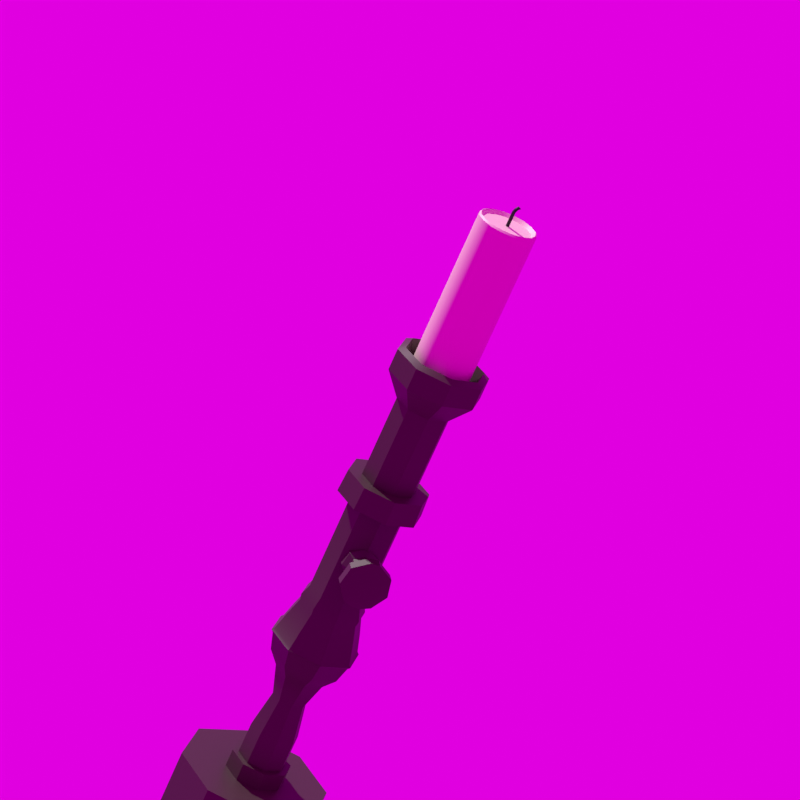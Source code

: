 # Source: Candle.blend  (saved by Blender 3.5.0; exported with 4.5.12 LTS)
import bpy
from mathutils import Matrix  # noqa: F401  (used for matrix-valued properties, if any)

bpy.ops.wm.read_factory_settings(use_empty=True)
scene = bpy.context.scene
scene.name = 'Scene'

# ---- collections
col_detail0 = bpy.data.collections.new('detail0'); scene.collection.children.link(col_detail0)

# ---- images (referenced by path relative to the original .blend; pixels are not part of the script)
import os
ASSET_DIR = os.environ.get("B2B_ASSET_DIR", "")  # directory of the original .blend (textures are referenced by path, not embedded)
HERE = os.path.dirname(os.path.abspath(__file__))  # packed textures are extracted next to this script under _unpacked/

def load_image(name, relpath, width, height, colorspace="sRGB"):
    """Load a texture the original file referenced (path relative to the .blend, or extracted next to this script)."""
    p = next((c for c in (os.path.join(HERE, relpath), os.path.join(ASSET_DIR, relpath)) if relpath and os.path.exists(c)), "")
    if p:
        img = bpy.data.images.load(p, check_existing=True)
        img.name = name
    else:  # same state as the original file: an image datablock whose file is absent (Cycles renders it pink)
        img = bpy.data.images.new(name, width, height)
        img.source = "FILE"
        img.filepath = "//" + (relpath or name)
    img.colorspace_settings.name = colorspace
    return img
img_lilienstein_4k_exr = load_image('Lilienstein_4k.exr', 'Lilienstein_4k.exr', 1024, 1024, 'Linear Rec.709')

# ---- materials (node trees are filled in below, after node groups)
mat_candle_holder = bpy.data.materials.new('candle holder')
mat_candle_holder.diffuse_color = (0.05764, 0.03401, 0.03144, 1.0)
mat_candle = bpy.data.materials.new('candle')
mat_candle.diffuse_color = (0.8007, 0.7187, 0.573, 1.0)
mat_black = bpy.data.materials.new('black')
mat_black.diffuse_color = (0.0, 0.0, 0.0, 1.0)

# ---- material node trees
mat_candle_holder.use_nodes = True; mat_candle_holder.node_tree.nodes.clear()
_N = mat_candle_holder.node_tree.nodes; _L = mat_candle_holder.node_tree.links
n0 = _N.new('ShaderNodeBsdfPrincipled'); n0.name = 'Principled BSDF'; n0.location = (10, 300)
n0.distribution = 'GGX'
n0.subsurface_method = 'RANDOM_WALK_SKIN'
n0.inputs[0].default_value = (0.05764, 0.03401, 0.03144, 1.0)
n0.inputs[3].default_value = 1.45
n0.inputs[27].default_value = (0.0, 0.0, 0.0, 1.0)
n0.inputs[28].default_value = 1.0
n1 = _N.new('ShaderNodeOutputMaterial'); n1.name = 'Material Output'; n1.location = (300, 300)
_L.new(n0.outputs[0], n1.inputs[0])
n1.is_active_output = True
mat_candle.use_nodes = True; mat_candle.node_tree.nodes.clear()
_N = mat_candle.node_tree.nodes; _L = mat_candle.node_tree.links
n0 = _N.new('ShaderNodeBsdfPrincipled'); n0.name = 'Principled BSDF'; n0.location = (10, 300)
n0.distribution = 'GGX'
n0.subsurface_method = 'RANDOM_WALK_SKIN'
n0.inputs[0].default_value = (0.8007, 0.7187, 0.573, 1.0)
n0.inputs[3].default_value = 1.45
n0.inputs[27].default_value = (0.0, 0.0, 0.0, 1.0)
n0.inputs[28].default_value = 1.0
n1 = _N.new('ShaderNodeOutputMaterial'); n1.name = 'Material Output'; n1.location = (300, 300)
_L.new(n0.outputs[0], n1.inputs[0])
n1.is_active_output = True
mat_black.use_nodes = True; mat_black.node_tree.nodes.clear()
_N = mat_black.node_tree.nodes; _L = mat_black.node_tree.links
n0 = _N.new('ShaderNodeBsdfPrincipled'); n0.name = 'Principled BSDF'; n0.location = (10, 300)
n0.distribution = 'GGX'
n0.subsurface_method = 'RANDOM_WALK_SKIN'
n0.inputs[0].default_value = (0.0, 0.0, 0.0, 1.0)
n0.inputs[3].default_value = 1.45
n0.inputs[27].default_value = (0.0, 0.0, 0.0, 1.0)
n0.inputs[28].default_value = 1.0
n1 = _N.new('ShaderNodeOutputMaterial'); n1.name = 'Material Output'; n1.location = (300, 300)
_L.new(n0.outputs[0], n1.inputs[0])
n1.is_active_output = True

# ---- world
world_world = bpy.data.worlds.new('World'); scene.world = world_world
world_world.use_nodes = True; world_world.node_tree.nodes.clear()
_N = world_world.node_tree.nodes; _L = world_world.node_tree.links
n0 = _N.new('ShaderNodeOutputWorld'); n0.name = 'World Output'; n0.location = (300, 300)
n1 = _N.new('ShaderNodeBackground'); n1.name = 'Background'; n1.location = (10, 300)
n1.inputs[1].default_value = 0.75
n2 = _N.new('ShaderNodeTexEnvironment'); n2.name = 'Environment Texture'; n2.location = (-280, 270)
n2.image = img_lilienstein_4k_exr
_L.new(n1.outputs[0], n0.inputs[0])
_L.new(n2.outputs[0], n1.inputs[0])
n0.is_active_output = True
world_world.color = (0.05088, 0.05088, 0.05088)
world_world.use_sun_shadow = False
world_world.sun_shadow_jitter_overblur = 0.0

# ---- cameras
cam_camera = bpy.data.cameras.new('Camera')
cam_camera.lens = 134.2

# ---- meshes
me_circle = bpy.data.meshes.new('Circle')
me_circle.from_pydata([(6.932e-08, 0.05946, -0.1332), (-0.04204, 0.04204, -0.1332), (-0.05946, 0.0, -0.1332), (-0.04204, -0.04204, -0.1332), (6.932e-08, -0.05946, -0.1332), (0.04204, -0.04204, -0.1332), (0.05946, 0.0, -0.1332), (0.04204, 0.04204, -0.1332), (6.932e-08, 0.05946, -0.05241), (-0.04204, 0.04204, -0.05241), (-0.05946, 0.0, -0.05241), (-0.04204, -0.04204, -0.05241), (6.932e-08, -0.05946, -0.05241), (0.04204, -0.04204, -0.05241), (0.05946, 0.0, -0.05241), (0.04204, 0.04204, -0.05241), (6.932e-08, 0.0424, 0.04247), (-0.02998, 0.02998, 0.04247), (-0.0424, 0.0, 0.04247), (-0.02998, -0.02998, 0.04247), (6.932e-08, -0.0424, 0.04247), (0.02998, -0.02998, 0.04247), (0.0424, 0.0, 0.04247), (0.02998, 0.02998, 0.04247), (6.932e-08, 0.06504, 0.1174), (-0.04599, 0.04599, 0.1174), (-0.06504, 0.0, 0.1174), (-0.04599, -0.04599, 0.1174), (6.932e-08, -0.06504, 0.1174), (0.04599, -0.04599, 0.1174), (0.06504, 0.0, 0.1174), (0.04599, 0.04599, 0.1174), (8.741e-08, 0.09197, 0.1526), (-0.06503, 0.06503, 0.1526), (-0.09197, -2.827e-10, 0.1526), (-0.06503, -0.06503, 0.1526), (8.741e-08, -0.09197, 0.1526), (0.06503, -0.06503, 0.1526), (0.09197, -2.827e-10, 0.1526), (0.06503, 0.06503, 0.1526), (8.741e-08, 0.09197, 0.253), (-0.06503, 0.06503, 0.253), (-0.09197, -2.827e-10, 0.253), (-0.06503, -0.06503, 0.253), (8.741e-08, -0.09197, 0.253), (0.06503, -0.06503, 0.253), (0.09197, -2.827e-10, 0.253), (0.06503, 0.06503, 0.253), (8.454e-08, 0.07734, 0.2974), (-0.05469, 0.05469, 0.2974), (-0.07734, -2.377e-10, 0.2974), (-0.05469, -0.05469, 0.2974), (8.454e-08, -0.07734, 0.2974), (0.05469, -0.05469, 0.2974), (0.07734, -2.377e-10, 0.2974), (0.05469, 0.05469, 0.2974), (-0.1101, -3.006e-10, 0.2028), (-0.07788, -0.07788, 0.2028), (9.184e-08, 0.1101, 0.2028), (-0.07788, 0.07788, 0.2028), (0.07788, 0.07788, 0.2028), (0.07788, -0.07788, 0.2028), (0.1101, -3.006e-10, 0.2028), (9.184e-08, -0.1101, 0.2028), (8.509e-08, 0.08014, 0.3126), (-0.05667, 0.05667, 0.3126), (-0.08014, -2.463e-10, 0.3126), (-0.05667, -0.05667, 0.3126), (8.509e-08, -0.08014, 0.3126), (0.05667, -0.05667, 0.3126), (0.08014, -2.463e-10, 0.3126), (0.05667, 0.05667, 0.3126), (7.391e-08, 0.06961, 0.3394), (-0.04922, 0.04922, 0.3394), (-0.06961, -2.139e-10, 0.3394), (-0.04922, -0.04922, 0.3394), (7.391e-08, -0.06961, 0.3394), (0.04922, -0.04922, 0.3394), (0.06961, -2.139e-10, 0.3394), (0.04922, 0.04922, 0.3394), (9.489e-08, -0.1044, 0.59), (0.07384, -0.07384, 0.59), (-0.06961, -2.139e-10, 0.59), (-0.04922, -0.04922, 0.59), (9.489e-08, 0.1044, 0.59), (-0.07384, 0.07384, 0.59), (0.06961, -2.139e-10, 0.59), (0.04922, 0.04922, 0.59), (7.391e-08, 0.06961, 0.59), (-0.04922, 0.04922, 0.59), (0.1044, -1.855e-10, 0.59), (0.07384, 0.07384, 0.59), (7.391e-08, -0.06961, 0.59), (0.04922, -0.04922, 0.59), (-0.1044, -1.855e-10, 0.59), (-0.07384, -0.07384, 0.59), (5.052e-08, 0.06729, 0.6475), (-0.04758, 0.04758, 0.6475), (-0.06729, -2.068e-10, 0.6475), (-0.04758, -0.04758, 0.6475), (5.052e-08, -0.06729, 0.6475), (0.04758, -0.04758, 0.6475), (0.06729, -2.068e-10, 0.6475), (0.04758, 0.04758, 0.6475), (5.052e-08, 0.06729, 0.8508), (-0.04758, 0.04758, 0.8508), (-0.06729, -2.068e-10, 0.8508), (-0.04758, -0.04758, 0.8508), (5.052e-08, -0.06729, 0.8508), (0.04758, -0.04758, 0.8508), (0.06729, -2.068e-10, 0.8508), (0.04758, 0.04758, 0.8508), (8.471e-08, 0.1128, 0.9105), (-0.07978, 0.07978, 0.9105), (-0.1128, 1.974e-11, 0.9105), (-0.07978, -0.07978, 0.9105), (8.471e-08, -0.1128, 0.9105), (0.07978, -0.07978, 0.9105), (0.1128, 1.974e-11, 0.9105), (0.07978, 0.07978, 0.9105), (8.471e-08, 0.1128, 0.9635), (-0.07978, 0.07978, 0.9635), (-0.1128, 1.974e-11, 0.9635), (-0.07978, -0.07978, 0.9635), (8.471e-08, -0.1128, 0.9635), (0.07978, -0.07978, 0.9635), (0.1128, 1.974e-11, 0.9635), (0.07978, 0.07978, 0.9635), (8.25e-08, 0.09663, 0.9729), (-0.06833, 0.06833, 0.9729), (-0.09663, 1.724e-10, 0.9729), (-0.06833, -0.06833, 0.9729), (8.25e-08, -0.09663, 0.9729), (0.06833, -0.06833, 0.9729), (0.09663, 1.724e-10, 0.9729), (0.06833, 0.06833, 0.9729), (5.689e-08, 0.07486, 0.9076), (-0.05293, 0.05293, 0.9076), (-0.07486, 7.119e-10, 0.9076), (-0.05293, -0.05293, 0.9076), (5.689e-08, -0.07486, 0.9076), (0.05293, -0.05293, 0.9076), (0.07486, 7.119e-10, 0.9076), (0.05293, 0.05293, 0.9076), (0.03819, 0.164, 0.4481), (0.05847, 0.1582, 0.444), (0.02163, 0.164, 0.4233), (0.03312, 0.1582, 0.4061), (0.007597, 0.164, 0.4175), (0.01163, 0.1582, 0.3972), (-0.007597, 0.164, 0.4175), (-0.01163, 0.1582, 0.3972), (-0.02163, 0.164, 0.4233), (-0.03312, 0.1582, 0.4061), (-0.03819, 0.164, 0.4481), (-0.05847, 0.1582, 0.444), (-0.04956, 0.1582, 0.4888), (-0.03238, 0.164, 0.4773), (-0.007597, 0.164, 0.4939), (-0.01163, 0.1582, 0.5141), (0.007597, 0.164, 0.4939), (0.01163, 0.1582, 0.5141), (0.03238, 0.164, 0.4773), (0.04956, 0.1582, 0.4888), (0.01163, 0.1334, 0.5141), (0.02752, 0.1167, 0.4741), (0.04956, 0.1334, 0.4888), (0.05847, 0.1334, 0.444), (0.03247, 0.1167, 0.4492), (0.03312, 0.1334, 0.4061), (0.01839, 0.1167, 0.4281), (0.01163, 0.1334, 0.3972), (0.006458, 0.1167, 0.4232), (-0.01163, 0.1334, 0.3972), (-0.006458, 0.1167, 0.4232), (-0.03312, 0.1334, 0.4061), (-0.01839, 0.1167, 0.4281), (-0.05847, 0.1334, 0.444), (-0.03247, 0.1167, 0.4492), (-0.04956, 0.1334, 0.4888), (-0.02752, 0.1167, 0.4741), (-0.01163, 0.1334, 0.5141), (-0.006458, 0.1167, 0.4881), (0.006458, 0.1167, 0.4881), (0.006458, 0.08156, 0.4881), (0.008619, 0.06733, 0.499), (0.03673, 0.06733, 0.4802), (0.02752, 0.08156, 0.4741), (0.03247, 0.08156, 0.4492), (0.04333, 0.06733, 0.447), (0.01839, 0.08156, 0.4281), (0.02454, 0.06733, 0.4189), (0.006458, 0.08156, 0.4232), (0.008619, 0.06733, 0.4123), (-0.006458, 0.08156, 0.4232), (-0.008619, 0.06733, 0.4123), (-0.01839, 0.08156, 0.4281), (-0.02454, 0.06733, 0.4189), (-0.03247, 0.08156, 0.4492), (-0.04333, 0.06733, 0.447), (-0.02752, 0.08156, 0.4741), (-0.03673, 0.06733, 0.4802), (-0.008619, 0.06733, 0.499), (-0.006458, 0.08156, 0.4881), (0.008619, 0.05342, 0.499), (0.03673, 0.05342, 0.4802), (0.04333, 0.05342, 0.447), (0.02454, 0.05342, 0.4189), (0.008619, 0.05342, 0.4123), (-0.008619, 0.05342, 0.4123), (-0.02454, 0.05342, 0.4189), (-0.04333, 0.05342, 0.447), (-0.03673, 0.05342, 0.4802), (-0.008619, 0.05342, 0.499), (4.67e-08, 0.0699, 0.8664), (-0.04942, 0.04942, 0.8664), (-0.0699, 3.897e-10, 0.8664), (-0.04942, -0.04942, 0.8664), (4.67e-08, -0.0699, 0.8664), (0.04942, -0.04942, 0.8664), (0.0699, 2.285e-10, 0.8664), (0.04942, 0.04942, 0.8664), (-0.02647, 0.0639, 0.8664), (-0.0639, 0.02647, 0.8664), (-0.0639, -0.02647, 0.8664), (-0.02647, -0.0639, 0.8664), (0.02647, -0.0639, 0.8664), (0.0639, -0.02647, 0.8664), (0.0639, 0.02647, 0.8664), (0.02647, 0.0639, 0.8664), (-0.07114, 5.963e-10, 1.096), (-0.0503, 0.0503, 1.096), (0.0503, 0.0503, 1.096), (0.07114, 5.963e-10, 1.096), (0.0503, -0.0503, 1.096), (4.952e-08, -0.07114, 1.096), (-0.0503, -0.0503, 1.096), (4.952e-08, 0.07114, 1.096), (-0.02647, -0.0639, 1.096), (0.0639, -0.02647, 1.096), (0.02647, 0.0639, 1.096), (-0.02647, 0.0639, 1.096), (-0.0639, -0.02647, 1.096), (0.02647, -0.0639, 1.096), (0.0639, 0.02647, 1.096), (-0.0639, 0.02647, 1.096), (-0.0219, 0.05286, 1.318), (4.315e-08, 0.05783, 1.318), (-0.05286, 0.0219, 1.318), (-0.04089, 0.04089, 1.318), (-0.05286, -0.0219, 1.318), (-0.05783, -5.74e-11, 1.318), (-0.0219, -0.05286, 1.318), (-0.04089, -0.04089, 1.318), (0.0219, -0.05286, 1.318), (4.315e-08, -0.05783, 1.318), (0.05286, -0.0219, 1.318), (0.04089, -0.04089, 1.318), (0.05286, 0.0219, 1.318), (0.05783, 7.59e-11, 1.318), (0.0219, 0.05286, 1.318), (0.04089, 0.04089, 1.318), (-0.04653, 0.04653, 1.326), (-0.04944, 0.04944, 1.322), (4.559e-08, 0.0658, 1.326), (4.688e-08, 0.06992, 1.322), (-0.0658, 1.199e-10, 1.326), (-0.06992, 2.351e-10, 1.322), (-0.04653, -0.04653, 1.326), (-0.04944, -0.04944, 1.322), (4.559e-08, -0.0658, 1.326), (4.688e-08, -0.06992, 1.322), (0.04653, -0.04653, 1.326), (0.04944, -0.04944, 1.322), (0.0658, 2.716e-10, 1.326), (0.06992, 3.933e-10, 1.322), (0.04653, 0.04653, 1.326), (0.04944, 0.04944, 1.322), (-0.02647, 0.0639, 1.322), (-0.02492, 0.06015, 1.326), (-0.0639, 0.02647, 1.322), (-0.06015, 0.02492, 1.326), (-0.0639, -0.02647, 1.322), (-0.06015, -0.02492, 1.326), (-0.02647, -0.0639, 1.322), (-0.02492, -0.06015, 1.326), (0.02647, -0.0639, 1.322), (0.02492, -0.06015, 1.326), (0.0639, -0.02647, 1.322), (0.06015, -0.02492, 1.326), (0.0639, 0.02647, 1.322), (0.06015, 0.02492, 1.326), (0.02647, 0.0639, 1.322), (0.02492, 0.06015, 1.326), (-0.003266, 0.002715, 1.307), (-0.0112, 0.002715, 1.366), (-0.003266, -0.002715, 1.307), (-0.0112, -0.002715, 1.366), (0.003266, 0.002715, 1.307), (-0.005249, 0.002715, 1.369), (0.003266, -0.002715, 1.307), (-0.005249, -0.002715, 1.369), (-0.003266, 0.002715, 1.354), (-0.003266, -0.002715, 1.354), (0.003266, -0.002715, 1.354), (0.003266, 0.002715, 1.354), (-0.006405, 0.002715, 1.362), (-0.006405, -0.002715, 1.362), (0.0001281, -0.002715, 1.362), (0.0001281, 0.002715, 1.362), (-0.1045, -3.211e-10, 0.1961), (8.987e-08, 0.1045, 0.1961), (0.07388, 0.07388, 0.1961), (0.07388, -0.07388, 0.1961), (-0.07388, -0.07388, 0.1961), (-0.07388, 0.07388, 0.1961), (0.1045, -3.211e-10, 0.1961), (8.987e-08, -0.1045, 0.1961), (-0.07406, -0.07406, 0.2087), (-0.07406, 0.07406, 0.2087), (0.1047, -3.219e-10, 0.2087), (8.992e-08, -0.1047, 0.2087), (-0.1047, -3.219e-10, 0.2087), (8.992e-08, 0.1047, 0.2087), (0.07406, 0.07406, 0.2087), (0.07406, -0.07406, 0.2087), (0.05255, 0.05255, -0.3208), (0.07432, 0.0, -0.3208), (0.05255, -0.05255, -0.3208), (7.582e-08, -0.07432, -0.3208), (-0.05255, -0.05255, -0.3208), (-0.07432, 0.0, -0.3208), (7.582e-08, 0.07432, -0.3208), (-0.05255, 0.05255, -0.3208), (-0.05255, 0.05255, -0.1332), (7.582e-08, 0.07432, -0.1332), (-0.07432, 0.0, -0.1332), (-0.05255, -0.05255, -0.1332), (7.582e-08, -0.07432, -0.1332), (0.05255, -0.05255, -0.1332), (0.07432, 0.0, -0.1332), (0.05255, 0.05255, -0.1332), (-0.05255, 0.05255, -0.1788), (7.582e-08, 0.07432, -0.1788), (-0.07432, 0.0, -0.1788), (-0.05255, -0.05255, -0.1788), (7.582e-08, -0.07432, -0.1788), (0.05255, -0.05255, -0.1788), (0.07432, 0.0, -0.1788), (0.05255, 0.05255, -0.1788), (-0.1314, 0.1314, -0.1788), (-0.1314, 0.1314, -0.3208), (-0.1858, 0.0, -0.3208), (-0.1858, 0.0, -0.1788), (-0.1314, -0.1314, -0.1788), (-0.1314, -0.1314, -0.3208), (1.242e-07, -0.1858, -0.3208), (1.242e-07, -0.1858, -0.1788), (0.1314, -0.1314, -0.1788), (0.1314, -0.1314, -0.3208), (0.1858, 0.0, -0.3208), (0.1858, 0.0, -0.1788), (0.1314, 0.1314, -0.1788), (0.1314, 0.1314, -0.3208), (1.242e-07, 0.1858, -0.3208), (1.242e-07, 0.1858, -0.1788), (-0.07137, 0.07137, 0.6475), (5.98e-08, 0.1009, 0.6475), (-0.1009, -1.748e-10, 0.6475), (-0.07137, -0.07137, 0.6475), (5.98e-08, -0.1009, 0.6475), (0.07137, -0.07137, 0.6475), (0.1009, -1.748e-10, 0.6475), (0.07137, 0.07137, 0.6475)], [], [(0, 1, 9, 8), (7, 0, 8, 15), (5, 6, 14, 13), (3, 4, 12, 11), (1, 2, 10, 9), (6, 7, 15, 14), (4, 5, 13, 12), (2, 3, 11, 10), (14, 15, 23, 22), (12, 13, 21, 20), (10, 11, 19, 18), (8, 9, 17, 16), (15, 8, 16, 23), (13, 14, 22, 21), (11, 12, 20, 19), (9, 10, 18, 17), (17, 18, 26, 25), (22, 23, 31, 30), (20, 21, 29, 28), (18, 19, 27, 26), (16, 17, 25, 24), (23, 16, 24, 31), (21, 22, 30, 29), (19, 20, 28, 27), (31, 24, 32, 39), (29, 30, 38, 37), (27, 28, 36, 35), (25, 26, 34, 33), (30, 31, 39, 38), (28, 29, 37, 36), (26, 27, 35, 34), (24, 25, 33, 32), (322, 318, 43, 42), (323, 319, 41, 40), (324, 323, 40, 47), (325, 320, 46, 45), (318, 321, 44, 43), (319, 322, 42, 41), (320, 324, 47, 46), (321, 325, 45, 44), (46, 47, 55, 54), (44, 45, 53, 52), (42, 43, 51, 50), (40, 41, 49, 48), (47, 40, 48, 55), (45, 46, 54, 53), (43, 44, 52, 51), (41, 42, 50, 49), (317, 313, 61, 63), (316, 312, 60, 62), (315, 310, 56, 59), (314, 317, 63, 57), (313, 316, 62, 61), (312, 311, 58, 60), (311, 315, 59, 58), (310, 314, 57, 56), (51, 52, 68, 67), (49, 50, 66, 65), (54, 55, 71, 70), (52, 53, 69, 68), (50, 51, 67, 66), (48, 49, 65, 64), (55, 48, 64, 71), (53, 54, 70, 69), (68, 69, 77, 76), (66, 67, 75, 74), (64, 65, 73, 72), (71, 64, 72, 79), (69, 70, 78, 77), (67, 68, 76, 75), (65, 66, 74, 73), (70, 71, 79, 78), (78, 79, 87, 86), (76, 77, 93, 92), (74, 75, 83, 82), (72, 73, 89, 88), (79, 72, 88, 87), (77, 78, 86, 93), (75, 76, 92, 83), (73, 74, 82, 89), (91, 84, 367, 373), (84, 85, 366, 367), (94, 95, 369, 368), (80, 81, 371, 370), (90, 91, 373, 372), (85, 94, 368, 366), (95, 80, 370, 369), (81, 90, 372, 371), (102, 101, 371, 372), (101, 100, 370, 371), (86, 87, 91, 90), (100, 99, 369, 370), (92, 93, 81, 80), (87, 88, 84, 91), (99, 98, 368, 369), (93, 86, 90, 81), (96, 97, 105, 104), (103, 96, 104, 111), (101, 102, 110, 109), (99, 100, 108, 107), (97, 98, 106, 105), (102, 103, 111, 110), (100, 101, 109, 108), (98, 99, 107, 106), (110, 111, 119, 118), (108, 109, 117, 116), (106, 107, 115, 114), (104, 105, 113, 112), (111, 104, 112, 119), (109, 110, 118, 117), (107, 108, 116, 115), (105, 106, 114, 113), (113, 114, 122, 121), (118, 119, 127, 126), (116, 117, 125, 124), (114, 115, 123, 122), (112, 113, 121, 120), (119, 112, 120, 127), (117, 118, 126, 125), (115, 116, 124, 123), (127, 120, 128, 135), (125, 126, 134, 133), (123, 124, 132, 131), (121, 122, 130, 129), (126, 127, 135, 134), (124, 125, 133, 132), (122, 123, 131, 130), (120, 121, 129, 128), (130, 131, 139, 138), (128, 129, 137, 136), (135, 128, 136, 143), (133, 134, 142, 141), (131, 132, 140, 139), (129, 130, 138, 137), (134, 135, 143, 142), (132, 133, 141, 140), (137, 138, 139, 140, 141, 142, 143, 136), (163, 145, 144, 162), (144, 146, 148, 150, 152, 154, 157, 158, 160, 162), (147, 146, 144, 145), (149, 148, 146, 147), (151, 150, 148, 149), (153, 152, 150, 151), (155, 154, 152, 153), (156, 157, 154, 155), (159, 158, 157, 156), (161, 160, 158, 159), (163, 162, 160, 161), (164, 166, 163, 161), (165, 166, 164, 183), (167, 145, 163, 166), (166, 165, 168, 167), (169, 147, 145, 167), (167, 168, 170, 169), (171, 149, 147, 169), (169, 170, 172, 171), (173, 151, 149, 171), (172, 174, 173, 171), (175, 153, 151, 173), (173, 174, 176, 175), (177, 155, 153, 175), (175, 176, 178, 177), (179, 156, 155, 177), (177, 178, 180, 179), (181, 159, 156, 179), (179, 180, 182, 181), (164, 161, 159, 181), (181, 182, 183, 164), (184, 183, 182, 203), (187, 165, 183, 184), (186, 187, 184, 185), (188, 168, 165, 187), (189, 188, 187, 186), (190, 170, 168, 188), (191, 190, 188, 189), (192, 172, 170, 190), (193, 192, 190, 191), (194, 174, 172, 192), (195, 194, 192, 193), (196, 176, 174, 194), (197, 196, 194, 195), (198, 178, 176, 196), (199, 198, 196, 197), (200, 180, 178, 198), (198, 199, 201, 200), (200, 203, 182, 180), (202, 203, 200, 201), (185, 184, 203, 202), (213, 204, 185, 202), (204, 205, 186, 185), (205, 206, 189, 186), (206, 207, 191, 189), (207, 208, 193, 191), (208, 209, 195, 193), (209, 210, 197, 195), (211, 199, 197, 210), (199, 211, 212, 201), (212, 213, 202, 201), (215, 222, 214, 229, 221, 228, 220, 227, 219, 226, 218, 225, 217, 224, 216, 223), (270, 287, 254, 255), (281, 266, 251, 248), (291, 276, 261, 258), (287, 272, 257, 254), (283, 268, 253, 250), (231, 245, 280, 263), (237, 241, 278, 265), (233, 244, 290, 275), (235, 243, 286, 271), (242, 236, 269, 282), (217, 225, 238, 236), (225, 218, 235, 238), (243, 234, 273, 286), (219, 227, 239, 234), (227, 220, 233, 239), (244, 232, 277, 290), (221, 229, 240, 232), (229, 214, 237, 240), (293, 264, 247, 260), (214, 222, 241, 237), (222, 215, 231, 241), (245, 230, 267, 280), (216, 224, 242, 230), (224, 217, 236, 242), (285, 270, 255, 252), (218, 226, 243, 235), (226, 219, 234, 243), (289, 274, 259, 256), (220, 228, 244, 233), (228, 221, 232, 244), (279, 262, 249, 246), (215, 223, 245, 231), (223, 216, 230, 245), (249, 248, 251, 250, 253, 252, 255, 254, 257, 256, 259, 258, 261, 260, 247, 246), (238, 235, 271, 284), (272, 289, 256, 257), (234, 239, 288, 273), (274, 291, 258, 259), (239, 233, 275, 288), (276, 293, 260, 261), (232, 240, 292, 277), (240, 237, 265, 292), (241, 231, 263, 278), (266, 283, 250, 251), (264, 279, 246, 247), (230, 242, 282, 267), (268, 285, 252, 253), (236, 238, 284, 269), (279, 264, 265, 278), (281, 262, 263, 280), (283, 266, 267, 282), (285, 268, 269, 284), (287, 270, 271, 286), (289, 272, 273, 288), (291, 274, 275, 290), (293, 276, 277, 292), (262, 279, 278, 263), (266, 281, 280, 267), (268, 283, 282, 269), (270, 285, 284, 271), (272, 287, 286, 273), (274, 289, 288, 275), (276, 291, 290, 277), (264, 293, 292, 265), (262, 281, 248, 249), (306, 295, 297, 307), (307, 297, 301, 308), (308, 301, 299, 309), (309, 299, 295, 306), (296, 300, 298, 294), (301, 297, 295, 299), (298, 305, 302, 294), (300, 304, 305, 298), (296, 303, 304, 300), (294, 302, 303, 296), (305, 309, 306, 302), (304, 308, 309, 305), (303, 307, 308, 304), (302, 306, 307, 303), (34, 35, 314, 310), (32, 33, 315, 311), (39, 32, 311, 312), (37, 38, 316, 313), (35, 36, 317, 314), (33, 34, 310, 315), (38, 39, 312, 316), (36, 37, 313, 317), (63, 61, 325, 321), (62, 60, 324, 320), (59, 56, 322, 319), (57, 63, 321, 318), (61, 62, 320, 325), (60, 58, 323, 324), (58, 59, 319, 323), (56, 57, 318, 322), (6, 5, 339, 340), (344, 342, 350, 353), (5, 4, 338, 339), (342, 343, 365, 350), (4, 3, 337, 338), (326, 332, 364, 363), (3, 2, 336, 337), (332, 333, 351, 364), (339, 338, 346, 347), (337, 336, 344, 345), (334, 335, 343, 342), (335, 341, 349, 343), (340, 339, 347, 348), (338, 337, 345, 346), (336, 334, 342, 344), (341, 340, 348, 349), (343, 349, 362, 365), (7, 6, 340, 341), (349, 348, 361, 362), (0, 7, 341, 335), (329, 328, 359, 356), (1, 0, 335, 334), (333, 331, 352, 351), (2, 1, 334, 336), (332, 326, 327, 328, 329, 330, 331, 333), (350, 365, 364, 351), (354, 353, 352, 355), (358, 357, 356, 359), (362, 361, 360, 363), (353, 350, 351, 352), (357, 354, 355, 356), (361, 358, 359, 360), (365, 362, 363, 364), (330, 329, 356, 355), (327, 326, 363, 360), (345, 344, 353, 354), (346, 345, 354, 357), (331, 330, 355, 352), (347, 346, 357, 358), (328, 327, 360, 359), (348, 347, 358, 361), (103, 102, 372, 373), (88, 89, 85, 84), (89, 82, 94, 85), (82, 83, 95, 94), (96, 103, 373, 367), (97, 96, 367, 366), (83, 92, 80, 95), (98, 97, 366, 368)])
me_circle.polygons.foreach_set('use_smooth', [1, 1, 1, 1, 1, 1, 1, 1, 1, 1, 1, 1, 1, 1, 1, 1, 1, 1, 1, 1, 1, 1, 1, 1, 1, 1, 1, 1, 1, 1, 1, 1, 1, 1, 1, 1, 1, 1, 1, 1, 1, 1, 1, 1, 1, 1, 1, 1, 1, 1, 1, 1, 1, 1, 1, 1, 1, 1, 1, 1, 1, 1, 1, 1, 1, 1, 1, 1, 1, 1, 1, 1, 1, 1, 1, 1, 1, 1, 1, 1, 1, 1, 1, 1, 1, 1, 1, 1, 1, 1, 1, 1, 1, 1, 1, 1, 1, 1, 1, 1, 1, 1, 1, 1, 1, 1, 1, 1, 1, 1, 1, 1, 1, 1, 1, 1, 1, 1, 1, 1, 1, 1, 1, 1, 1, 1, 1, 1, 1, 1, 1, 1, 1, 1, 1, 1, 1, 1, 1, 1, 1, 1, 1, 1, 1, 1, 1, 1, 1, 1, 1, 1, 1, 1, 1, 1, 1, 1, 1, 1, 1, 1, 1, 1, 1, 1, 1, 1, 1, 1, 1, 1, 1, 1, 1, 1, 1, 1, 1, 1, 1, 1, 1, 1, 1, 1, 1, 1, 1, 1, 1, 1, 1, 1, 1, 1, 1, 1, 1, 1, 1, 1, 1, 1, 1, 1, 1, 1, 1, 1, 1, 1, 1, 1, 1, 1, 1, 1, 1, 1, 1, 1, 1, 1, 1, 1, 1, 1, 1, 1, 1, 1, 1, 1, 1, 1, 1, 1, 1, 1, 1, 1, 1, 1, 1, 1, 1, 1, 1, 1, 1, 1, 1, 1, 1, 1, 1, 1, 1, 1, 1, 1, 1, 1, 0, 0, 0, 0, 0, 0, 0, 0, 0, 0, 0, 0, 0, 0, 1, 1, 1, 1, 1, 1, 1, 1, 1, 1, 1, 1, 1, 1, 1, 1, 1, 1, 1, 1, 1, 1, 1, 1, 1, 1, 1, 1, 1, 1, 1, 1, 1, 1, 1, 1, 1, 1, 1, 1, 1, 1, 1, 1, 1, 1, 1, 1, 1, 1, 1, 1, 1, 1, 1, 1, 1, 1, 1, 1, 1, 1, 1, 1, 1])
me_circle.polygons.foreach_set('material_index', [0, 0, 0, 0, 0, 0, 0, 0, 0, 0, 0, 0, 0, 0, 0, 0, 0, 0, 0, 0, 0, 0, 0, 0, 0, 0, 0, 0, 0, 0, 0, 0, 0, 0, 0, 0, 0, 0, 0, 0, 0, 0, 0, 0, 0, 0, 0, 0, 0, 0, 0, 0, 0, 0, 0, 0, 0, 0, 0, 0, 0, 0, 0, 0, 0, 0, 0, 0, 0, 0, 0, 0, 0, 0, 0, 0, 0, 0, 0, 0, 0, 0, 0, 0, 0, 0, 0, 0, 0, 0, 0, 0, 0, 0, 0, 0, 0, 0, 0, 0, 0, 0, 0, 0, 0, 0, 0, 0, 0, 0, 0, 0, 0, 0, 0, 0, 0, 0, 0, 0, 0, 0, 0, 0, 0, 0, 0, 0, 0, 0, 0, 0, 0, 0, 0, 0, 0, 0, 0, 0, 0, 0, 0, 0, 0, 0, 0, 0, 0, 0, 0, 0, 0, 0, 0, 0, 0, 0, 0, 0, 0, 0, 0, 0, 0, 0, 0, 0, 0, 0, 0, 0, 0, 0, 0, 0, 0, 0, 0, 0, 0, 0, 0, 0, 0, 0, 0, 0, 0, 0, 0, 0, 0, 0, 0, 0, 0, 0, 1, 1, 1, 1, 1, 1, 1, 1, 1, 1, 1, 1, 1, 1, 1, 1, 1, 1, 1, 1, 1, 1, 1, 1, 1, 1, 1, 1, 1, 1, 1, 1, 1, 1, 1, 1, 1, 1, 1, 1, 1, 1, 1, 1, 1, 1, 1, 1, 1, 1, 1, 1, 1, 1, 1, 1, 1, 1, 1, 1, 1, 1, 1, 1, 1, 1, 2, 2, 2, 2, 2, 2, 2, 2, 2, 2, 2, 2, 2, 2, 0, 0, 0, 0, 0, 0, 0, 0, 0, 0, 0, 0, 0, 0, 0, 0, 0, 0, 0, 0, 0, 0, 0, 0, 0, 0, 0, 0, 0, 0, 0, 0, 0, 0, 0, 0, 0, 0, 0, 0, 0, 0, 0, 0, 0, 0, 0, 0, 0, 0, 0, 0, 0, 0, 0, 0, 0, 0, 0, 0, 0, 0, 0, 0, 0])
_uv = me_circle.uv_layers.new(name='UVMap')
_uv.uv.foreach_set('vector', [0.0, 0.0, 0.0, 0.0, 0.0, 0.0, 0.0, 0.0, 0.0, 0.0, 0.0, 0.0, 0.0, 0.0, 0.0, 0.0, 0.0, 0.0, 0.0, 0.0, 0.0, 0.0, 0.0, 0.0, 0.0, 0.0, 0.0, 0.0, 0.0, 0.0, 0.0, 0.0, 0.0, 0.0, 0.0, 0.0, 0.0, 0.0, 0.0, 0.0, 0.0, 0.0, 0.0, 0.0, 0.0, 0.0, 0.0, 0.0, 0.0, 0.0, 0.0, 0.0, 0.0, 0.0, 0.0, 0.0, 0.0, 0.0, 0.0, 0.0, 0.0, 0.0, 0.0, 0.0, 0.0, 0.0, 0.0, 0.0, 0.0, 0.0, 0.0, 0.0, 0.0, 0.0, 0.0, 0.0, 0.0, 0.0, 0.0, 0.0, 0.0, 0.0, 0.0, 0.0, 0.0, 0.0, 0.0, 0.0, 0.0, 0.0, 0.0, 0.0, 0.0, 0.0, 0.0, 0.0, 0.0, 0.0, 0.0, 0.0, 0.0, 0.0, 0.0, 0.0, 0.0, 0.0, 0.0, 0.0, 0.0, 0.0, 0.0, 0.0, 0.0, 0.0, 0.0, 0.0, 0.0, 0.0, 0.0, 0.0, 0.0, 0.0, 0.0, 0.0, 0.0, 0.0, 0.0, 0.0, 0.0, 0.0, 0.0, 0.0, 0.0, 0.0, 0.0, 0.0, 0.0, 0.0, 0.0, 0.0, 0.0, 0.0, 0.0, 0.0, 0.0, 0.0, 0.0, 0.0, 0.0, 0.0, 0.0, 0.0, 0.0, 0.0, 0.0, 0.0, 0.0, 0.0, 0.0, 0.0, 0.0, 0.0, 0.0, 0.0, 0.0, 0.0, 0.0, 0.0, 0.0, 0.0, 0.0, 0.0, 0.0, 0.0, 0.0, 0.0, 0.0, 0.0, 0.0, 0.0, 0.0, 0.0, 0.0, 0.0, 0.0, 0.0, 0.0, 0.0, 0.0, 0.0, 0.0, 0.0, 0.0, 0.0, 0.0, 0.0, 0.0, 0.0, 0.0, 0.0, 0.0, 0.0, 0.0, 0.0, 0.0, 0.0, 0.0, 0.0, 0.0, 0.0, 0.0, 0.0, 0.0, 0.0, 0.0, 0.0, 0.0, 0.0, 0.0, 0.0, 0.0, 0.0, 0.0, 0.0, 0.0, 0.0, 0.0, 0.0, 0.0, 0.0, 0.0, 0.0, 0.0, 0.0, 0.0, 0.0, 0.0, 0.0, 0.0, 0.0, 0.0, 0.0, 0.0, 0.0, 0.0, 0.0, 0.0, 0.0, 0.0, 0.0, 0.0, 0.0, 0.0, 0.0, 0.0, 0.0, 0.0, 0.0, 0.0, 0.0, 0.0, 0.0, 0.0, 0.0, 0.0, 0.0, 0.0, 0.0, 0.0, 0.0, 0.0, 0.0, 0.0, 0.0, 0.0, 0.0, 0.0, 0.0, 0.0, 0.0, 0.0, 0.0, 0.0, 0.0, 0.0, 0.0, 0.0, 0.0, 0.0, 0.0, 0.0, 0.0, 0.0, 0.0, 0.0, 0.0, 0.0, 0.0, 0.0, 0.0, 0.0, 0.0, 0.0, 0.0, 0.0, 0.0, 0.0, 0.0, 0.0, 0.0, 0.0, 0.0, 0.0, 0.0, 0.0, 0.0, 0.0, 0.0, 0.0, 0.0, 0.0, 0.0, 0.0, 0.0, 0.0, 0.0, 0.0, 0.0, 0.0, 0.0, 0.0, 0.0, 0.0, 0.0, 0.0, 0.0, 0.0, 0.0, 0.0, 0.0, 0.0, 0.0, 0.0, 0.0, 0.0, 0.0, 0.0, 0.0, 0.0, 0.0, 0.0, 0.0, 0.0, 0.0, 0.0, 0.0, 0.0, 0.0, 0.0, 0.0, 0.0, 0.0, 0.0, 0.0, 0.0, 0.0, 0.0, 0.0, 0.0, 0.0, 0.0, 0.0, 0.0, 0.0, 0.0, 0.0, 0.0, 0.0, 0.0, 0.0, 0.0, 0.0, 0.0, 0.0, 0.0, 0.0, 0.0, 0.0, 0.0, 0.0, 0.0, 0.0, 0.0, 0.0, 0.0, 0.0, 0.0, 0.0, 0.0, 0.0, 0.0, 0.0, 0.0, 0.0, 0.0, 0.0, 0.0, 0.0, 0.0, 0.0, 0.0, 0.0, 0.0, 0.0, 0.0, 0.0, 0.0, 0.0, 0.0, 0.0, 0.0, 0.0, 0.0, 0.0, 0.0, 0.0, 0.0, 0.0, 0.0, 0.0, 0.0, 0.0, 0.0, 0.0, 0.0, 0.0, 0.0, 0.0, 0.0, 0.0, 0.0, 0.0, 0.0, 0.0, 0.0, 0.0, 0.0, 0.0, 0.0, 0.0, 0.0, 0.0, 0.0, 0.0, 0.0, 0.0, 0.0, 0.0, 0.0, 0.0, 0.0, 0.0, 0.0, 0.0, 0.0, 0.0, 0.0, 0.0, 0.0, 0.0, 0.0, 0.0, 0.0, 0.0, 0.0, 0.0, 0.0, 0.0, 0.0, 0.0, 0.0, 0.0, 0.0, 0.0, 0.0, 0.0, 0.0, 0.0, 0.0, 0.0, 0.0, 0.0, 0.0, 0.0, 0.0, 0.0, 0.0, 0.0, 0.0, 0.0, 0.0, 0.0, 0.0, 0.0, 0.0, 0.0, 0.0, 0.0, 0.0, 0.0, 0.0, 0.0, 0.0, 0.0, 0.0, 0.0, 0.0, 0.0, 0.0, 0.0, 0.0, 0.0, 0.0, 0.0, 0.0, 0.0, 0.0, 0.0, 0.0, 0.0, 0.0, 0.0, 0.0, 0.0, 0.0, 0.0, 0.0, 0.0, 0.0, 0.0, 0.0, 0.0, 0.0, 0.0, 0.0, 0.0, 0.0, 0.0, 0.0, 0.0, 0.0, 0.0, 0.0, 0.0, 0.0, 0.0, 0.0, 0.0, 0.0, 0.0, 0.0, 0.0, 0.0, 0.0, 0.0, 0.0, 0.0, 0.0, 0.0, 0.0, 0.0, 0.0, 0.0, 0.0, 0.0, 0.0, 0.0, 0.0, 0.0, 0.0, 0.0, 0.0, 0.0, 0.0, 0.0, 0.0, 0.0, 0.0, 0.0, 0.0, 0.0, 0.0, 0.0, 0.0, 0.0, 0.0, 0.0, 0.0, 0.0, 0.0, 0.0, 0.0, 0.0, 0.0, 0.0, 0.0, 0.0, 0.0, 0.0, 0.0, 0.0, 0.0, 0.0, 0.0, 0.0, 0.0, 0.0, 0.0, 0.0, 0.0, 0.0, 0.0, 0.0, 0.0, 0.0, 0.0, 0.0, 0.0, 0.0, 0.0, 0.0, 0.0, 0.0, 0.0, 0.0, 0.0, 0.0, 0.0, 0.0, 0.0, 0.0, 0.0, 0.0, 0.0, 0.0, 0.0, 0.0, 0.0, 0.0, 0.0, 0.0, 0.0, 0.0, 0.0, 0.0, 0.0, 0.0, 0.0, 0.0, 0.0, 0.0, 0.0, 0.0, 0.0, 0.0, 0.0, 0.0, 0.0, 0.0, 0.0, 0.0, 0.0, 0.0, 0.0, 0.0, 0.0, 0.0, 0.0, 0.0, 0.0, 0.0, 0.0, 0.0, 0.0, 0.0, 0.0, 0.0, 0.0, 0.0, 0.0, 0.0, 0.0, 0.0, 0.0, 0.0, 0.0, 0.0, 0.0, 0.0, 0.0, 0.0, 0.0, 0.0, 0.0, 0.0, 0.0, 0.0, 0.0, 0.0, 0.0, 0.0, 0.0, 0.0, 0.0, 0.0, 0.0, 0.0, 0.0, 0.0, 0.0, 0.0, 0.0, 0.0, 0.0, 0.0, 0.0, 0.0, 0.0, 0.0, 0.0, 0.0, 0.0, 0.0, 0.0, 0.0, 0.0, 0.0, 0.0, 0.0, 0.0, 0.0, 0.0, 0.0, 0.0, 0.0, 0.0, 0.0, 0.0, 0.0, 0.0, 0.0, 0.0, 0.0, 0.0, 0.0, 0.0, 0.0, 0.0, 0.0, 0.0, 0.0, 0.0, 0.0, 0.0, 0.0, 0.0, 0.0, 0.0, 0.0, 0.0, 0.0, 0.0, 0.0, 0.0, 0.0, 0.0, 0.0, 0.0, 0.0, 0.0, 0.0, 0.0, 0.0, 0.0, 0.0, 0.0, 0.0, 0.0, 0.0, 0.0, 0.0, 0.0, 0.0, 0.0, 0.0, 0.0, 0.0, 0.0, 0.0, 0.0, 0.0, 0.0, 0.0, 0.0, 0.0, 0.0, 0.0, 0.0, 0.0, 0.0, 0.0, 0.0, 0.0, 0.0, 0.0, 0.0, 0.0, 0.0, 0.0, 0.0, 0.0, 0.0, 0.0, 0.0, 0.0, 0.0, 0.0, 0.0, 0.0, 0.0, 0.0, 0.0, 0.0, 0.0, 0.0, 0.0, 0.0, 0.0, 0.0, 0.0, 0.0, 0.0, 0.0, 0.0, 0.0, 0.0, 0.0, 0.0, 0.0, 0.0, 0.0, 0.0, 0.0, 0.0, 0.0, 0.0, 0.0, 0.0, 0.0, 0.0, 0.0, 0.0, 0.0, 0.0, 0.0, 0.0, 0.0, 0.0, 0.0, 0.0, 0.0, 0.0, 0.0, 0.0, 0.0, 0.0, 0.0, 0.0, 0.0, 0.0, 0.0, 0.0, 0.0, 0.0, 0.0, 0.0, 0.0, 0.0, 0.0, 0.0, 0.0, 0.0, 0.0, 0.0, 0.0, 0.0, 0.0, 0.0, 0.0, 0.0, 0.0, 0.0, 0.0, 0.0, 0.0, 0.0, 0.0, 0.0, 0.0, 0.0, 0.0, 0.0, 0.0, 0.0, 0.0, 0.0, 0.0, 0.0, 0.0, 0.0, 0.0, 0.0, 0.0, 0.0, 0.0, 0.0, 0.0, 0.0, 0.0, 0.0, 0.0, 0.0, 0.0, 0.0, 0.0, 0.0, 0.0, 0.0, 0.0, 0.0, 0.0, 0.0, 0.0, 0.0, 0.0, 0.0, 0.0, 0.0, 0.0, 0.0, 0.0, 0.0, 0.0, 0.0, 0.0, 0.0, 0.0, 0.0, 0.0, 0.0, 0.0, 0.0, 0.0, 0.0, 0.0, 0.0, 0.0, 0.0, 0.0, 0.0, 0.0, 0.0, 0.0, 0.0, 0.0, 0.0, 0.0, 0.0, 0.0, 0.0, 0.0, 0.0, 0.0, 0.0, 0.0, 0.0, 0.0, 0.0, 0.0, 0.0, 0.0, 0.0, 0.0, 0.0, 0.0, 0.0, 0.0, 0.0, 0.0, 0.0, 0.0, 0.0, 0.0, 0.0, 0.0, 0.0, 0.0, 0.0, 0.0, 0.0, 0.0, 0.0, 0.0, 0.0, 0.0, 0.0, 0.0, 0.0, 0.0, 0.0, 0.0, 0.0, 0.0, 0.0, 0.0, 0.0, 0.0, 0.0, 0.0, 0.0, 0.0, 0.0, 0.0, 0.0, 0.0, 0.0, 0.0, 0.0, 0.0, 0.0, 0.0, 0.0, 0.0, 0.0, 0.0, 0.0, 0.0, 0.0, 0.0, 0.0, 0.0, 0.0, 0.0, 0.0, 0.0, 0.0, 0.0, 0.0, 0.0, 0.0, 0.0, 0.0, 0.0, 0.0, 0.0, 0.0, 0.0, 0.0, 0.0, 0.0, 0.0, 0.0, 0.0, 0.0, 0.0, 0.0, 0.0, 0.0, 0.0, 0.0, 0.0, 0.0, 0.0, 0.0, 0.0, 0.0, 0.0, 0.0, 0.0, 0.0, 0.0, 0.0, 0.0, 0.0, 0.0, 0.0, 0.0, 0.0, 0.0, 0.0, 0.0, 0.0, 0.0, 0.0, 0.2348, 0.8283, 0.2494, 0.8313, 0.2456, 0.8369, 0.2361, 0.835, 0.2456, 0.8369, 0.251, 0.845, 0.251, 0.85, 0.2491, 0.8545, 0.2456, 0.858, 0.2361, 0.8599, 0.228, 0.8545, 0.2261, 0.845, 0.228, 0.8404, 0.2361, 0.835, 0.2577, 0.8436, 0.251, 0.845, 0.2456, 0.8369, 0.2494, 0.8313, 0.2576, 0.8513, 0.251, 0.85, 0.251, 0.845, 0.2576, 0.8437, 0.2547, 0.8583, 0.2491, 0.8545, 0.251, 0.85, 0.2576, 0.8513, 0.2494, 0.8636, 0.2456, 0.858, 0.2491, 0.8545, 0.2547, 0.8583, 0.2348, 0.8665, 0.2361, 0.8599, 0.2456, 0.858, 0.2494, 0.8637, 0.2224, 0.8584, 0.228, 0.8545, 0.2361, 0.8599, 0.2348, 0.8665, 0.2194, 0.8437, 0.2261, 0.845, 0.228, 0.8545, 0.2224, 0.8583, 0.2224, 0.8367, 0.228, 0.8404, 0.2261, 0.845, 0.2195, 0.8437, 0.2348, 0.8284, 0.2361, 0.835, 0.228, 0.8404, 0.2224, 0.8366, 0.6937, 0.8163, 0.6797, 0.8063, 0.6831, 0.8033, 0.6974, 0.8126, 0.6757, 0.8175, 0.6797, 0.8063, 0.6937, 0.8163, 0.6835, 0.8231, 0.8165, 0.8785, 0.8252, 0.8785, 0.8252, 0.8917, 0.8165, 0.8917, 0.6793, 0.8061, 0.6757, 0.8175, 0.6669, 0.8183, 0.6638, 0.8076, 0.8165, 0.8629, 0.8252, 0.8629, 0.8252, 0.8785, 0.8165, 0.8785, 0.6638, 0.8076, 0.6669, 0.8183, 0.6619, 0.8253, 0.6543, 0.8201, 0.8165, 0.8571, 0.8252, 0.8571, 0.8252, 0.8629, 0.8165, 0.8629, 0.6549, 0.8202, 0.6619, 0.8253, 0.662, 0.8299, 0.655, 0.8286, 0.2687, 0.8573, 0.2687, 0.8662, 0.2628, 0.8662, 0.2628, 0.8573, 0.662, 0.8299, 0.6638, 0.8344, 0.6583, 0.8367, 0.655, 0.8286, 0.2765, 0.8573, 0.2765, 0.8662, 0.2687, 0.8662, 0.2687, 0.8573, 0.2687, 0.8573, 0.274, 0.8512, 0.2783, 0.8512, 0.2765, 0.8573, 0.2926, 0.8573, 0.2926, 0.8662, 0.2765, 0.8662, 0.2765, 0.8573, 0.6637, 0.8448, 0.6668, 0.8389, 0.676, 0.8409, 0.6803, 0.8484, 0.304, 0.8573, 0.304, 0.8662, 0.2926, 0.8662, 0.2926, 0.8573, 0.6803, 0.8484, 0.676, 0.8409, 0.6835, 0.8367, 0.6936, 0.8416, 0.8272, 0.2662, 0.8187, 0.2662, 0.8187, 0.2509, 0.8272, 0.2509, 0.6937, 0.8409, 0.6835, 0.8367, 0.6851, 0.828, 0.6969, 0.8257, 0.8272, 0.2718, 0.8187, 0.2718, 0.8187, 0.2662, 0.8272, 0.2662, 0.6967, 0.8252, 0.6851, 0.828, 0.6833, 0.8235, 0.6934, 0.8171, 0.6259, 0.5271, 0.6259, 0.5393, 0.6227, 0.5393, 0.6227, 0.5271, 0.6709, 0.8219, 0.6757, 0.8175, 0.6835, 0.8231, 0.6788, 0.8271, 0.8337, 0.2495, 0.838, 0.2512, 0.8374, 0.2616, 0.8329, 0.2633, 0.7876, 0.2542, 0.7752, 0.2542, 0.7752, 0.2465, 0.7876, 0.2465, 0.7926, 0.2535, 0.7876, 0.2542, 0.7876, 0.2465, 0.792, 0.2433, 0.7876, 0.263, 0.7752, 0.263, 0.7752, 0.2542, 0.7876, 0.2542, 0.7922, 0.2652, 0.7876, 0.263, 0.7876, 0.2542, 0.7926, 0.2535, 0.7876, 0.2662, 0.7752, 0.2662, 0.7752, 0.263, 0.7876, 0.263, 0.6096, 0.8551, 0.6142, 0.8551, 0.6152, 0.8604, 0.611, 0.8621, 0.274, 0.8386, 0.274, 0.8512, 0.2707, 0.8512, 0.2707, 0.8386, 0.611, 0.8481, 0.6152, 0.8499, 0.6142, 0.8551, 0.6096, 0.8551, 0.2783, 0.8386, 0.2783, 0.8512, 0.274, 0.8512, 0.274, 0.8386, 0.2775, 0.8335, 0.2783, 0.8386, 0.274, 0.8386, 0.2718, 0.8335, 0.2873, 0.8386, 0.2873, 0.8512, 0.2785, 0.8512, 0.2785, 0.8386, 0.2895, 0.8335, 0.2873, 0.8386, 0.2785, 0.8386, 0.2777, 0.8338, 0.2936, 0.8386, 0.2936, 0.8512, 0.2873, 0.8512, 0.2873, 0.8386, 0.6107, 0.8682, 0.6152, 0.8673, 0.6142, 0.881, 0.61, 0.8784, 0.614, 0.5271, 0.6227, 0.5272, 0.6227, 0.5393, 0.614, 0.5393, 0.6248, 0.5224, 0.6227, 0.5272, 0.614, 0.5271, 0.6133, 0.5222, 0.8337, 0.2634, 0.838, 0.2617, 0.8409, 0.2661, 0.8377, 0.2694, 0.6248, 0.5173, 0.6291, 0.5173, 0.6291, 0.5222, 0.6248, 0.5222, 0.3073, 0.8294, 0.3086, 0.8449, 0.3055, 0.8444, 0.3042, 0.8288, 0.7975, 0.2431, 0.7975, 0.2535, 0.7926, 0.2535, 0.792, 0.2433, 0.7975, 0.2535, 0.7975, 0.2652, 0.7922, 0.2652, 0.7926, 0.2535, 0.7975, 0.2652, 0.7975, 0.2695, 0.7926, 0.2695, 0.7926, 0.2652, 0.2674, 0.8284, 0.2718, 0.8284, 0.2718, 0.8335, 0.2674, 0.8335, 0.2718, 0.8284, 0.2775, 0.8284, 0.2775, 0.8335, 0.2718, 0.8335, 0.2895, 0.8284, 0.2895, 0.8335, 0.2777, 0.8338, 0.278, 0.8284, 0.2895, 0.8335, 0.2895, 0.8284, 0.298, 0.8284, 0.298, 0.8335, 0.6133, 0.5173, 0.6248, 0.5173, 0.6248, 0.5224, 0.6133, 0.5222, 0.0, 0.0, 0.0, 0.0, 0.0, 0.0, 0.0, 0.0, 0.0, 0.0, 0.0, 0.0, 0.0, 0.0, 0.0, 0.0, 0.0, 0.0, 0.0, 0.0, 0.0, 0.0, 0.0, 0.0, 0.0, 0.0, 0.0, 0.0, 0.0, 0.0, 0.0, 0.0, 0.0, 0.0, 0.0, 0.0, 0.0, 0.0, 0.0, 0.0, 0.0, 0.0, 0.0, 0.0, 0.0, 0.0, 0.0, 0.0, 0.0, 0.0, 0.0, 0.0, 0.0, 0.0, 0.0, 0.0, 0.0, 0.0, 0.0, 0.0, 0.0, 0.0, 0.0, 0.0, 0.0, 0.0, 0.0, 0.0, 0.0, 0.0, 0.0, 0.0, 0.0, 0.0, 0.0, 0.0, 0.0, 0.0, 0.0, 0.0, 0.0, 0.0, 0.0, 0.0, 0.0, 0.0, 0.0, 0.0, 0.0, 0.0, 0.0, 0.0, 0.0, 0.0, 0.0, 0.0, 0.0, 0.0, 0.0, 0.0, 0.0, 0.0, 0.0, 0.0, 0.0, 0.0, 0.0, 0.0, 0.0, 0.0, 0.0, 0.0, 0.0, 0.0, 0.0, 0.0, 0.0, 0.0, 0.0, 0.0, 0.0, 0.0, 0.0, 0.0, 0.0, 0.0, 0.0, 0.0, 0.0, 0.0, 0.0, 0.0, 0.0, 0.0, 0.0, 0.0, 0.0, 0.0, 0.0, 0.0, 0.0, 0.0, 0.0, 0.0, 0.0, 0.0, 0.0, 0.0, 0.0, 0.0, 0.0, 0.0, 0.0, 0.0, 0.0, 0.0, 0.0, 0.0, 0.0, 0.0, 0.0, 0.0, 0.0, 0.0, 0.0, 0.0, 0.0, 0.0, 0.0, 0.0, 0.0, 0.0, 0.0, 0.0, 0.0, 0.0, 0.0, 0.0, 0.0, 0.0, 0.0, 0.0, 0.0, 0.0, 0.0, 0.0, 0.0, 0.0, 0.0, 0.0, 0.0, 0.0, 0.0, 0.0, 0.0, 0.0, 0.0, 0.0, 0.0, 0.0, 0.0, 0.0, 0.0, 0.0, 0.0, 0.0, 0.0, 0.0, 0.0, 0.0, 0.0, 0.0, 0.0, 0.0, 0.0, 0.0, 0.0, 0.0, 0.0, 0.0, 0.0, 0.0, 0.0, 0.0, 0.0, 0.0, 0.0, 0.0, 0.0, 0.0, 0.0, 0.0, 0.0, 0.0, 0.0, 0.0, 0.0, 0.0, 0.0, 0.0, 0.0, 0.0, 0.0, 0.0, 0.0, 0.0, 0.0, 0.0, 0.0, 0.0, 0.0, 0.0, 0.0, 0.0, 0.0, 0.0, 0.0, 0.0, 0.0, 0.0, 0.0, 0.0, 0.0, 0.0, 0.0, 0.0, 0.0, 0.0, 0.0, 0.0, 0.0, 0.0, 0.0, 0.0, 0.0, 0.0, 0.0, 0.0, 0.0, 0.0, 0.0, 0.0, 0.0, 0.0, 0.0, 0.0, 0.0, 0.0, 0.0, 0.0, 0.0, 0.0, 0.0, 0.0, 0.0, 0.0, 0.0, 0.0, 0.0, 0.0, 0.0, 0.0, 0.0, 0.0, 0.0, 0.0, 0.0, 0.0, 0.0, 0.0, 0.0, 0.0, 0.0, 0.0, 0.0, 0.0, 0.0, 0.0, 0.0, 0.0, 0.0, 0.0, 0.0, 0.0, 0.0, 0.0, 0.0, 0.0, 0.0, 0.0, 0.0, 0.0, 0.0, 0.0, 0.0, 0.0, 0.0, 0.0, 0.0, 0.0, 0.0, 0.0, 0.0, 0.0, 0.0, 0.0, 0.0, 0.0, 0.0, 0.0, 0.0, 0.0, 0.0, 0.0, 0.0, 0.0, 0.0, 0.0, 0.0, 0.0, 0.0, 0.0, 0.0, 0.0, 0.0, 0.0, 0.0, 0.0, 0.0, 0.0, 0.0, 0.0, 0.0, 0.0, 0.0, 0.0, 0.0, 0.0, 0.0, 0.0, 0.0, 0.0, 0.0, 0.0, 0.0, 0.0, 0.0, 0.0, 0.0, 0.0, 0.0, 0.0, 0.0, 0.0, 0.0, 0.0, 0.0, 0.0, 0.0, 0.0, 0.0, 0.0, 0.0, 0.0, 0.0, 0.0, 0.0, 0.0, 0.0, 0.0, 0.0, 0.0, 0.0, 0.0, 0.0, 0.0, 0.0, 0.0, 0.0, 0.0, 0.0, 0.0, 0.0, 0.0, 0.0, 0.0, 0.0, 0.0, 0.0, 0.0, 0.0, 0.0, 0.0, 0.0, 0.0, 0.0, 0.0, 0.0, 0.0, 0.0, 0.0, 0.0, 0.0, 0.0, 0.0, 0.0, 0.0, 0.0, 0.0, 0.0, 0.0, 0.0, 0.0, 0.0, 0.0, 0.0, 0.0, 0.0, 0.0, 0.0, 0.0, 0.0, 0.0, 0.0, 0.0, 0.0, 0.0, 0.0, 0.0, 0.0, 0.0, 0.0, 0.0, 0.0, 0.0, 0.0, 0.0, 0.0, 0.0, 0.0, 0.0, 0.0, 0.0, 0.0, 0.0, 0.0, 0.0, 0.0, 0.0, 0.0, 0.0, 0.0, 0.0, 0.0, 0.0, 0.0, 0.0, 0.0, 0.0, 0.0, 0.0, 0.0, 0.0, 0.0, 0.0, 0.0, 0.0, 0.0, 0.0, 0.0, 0.0, 0.0, 0.0, 0.0, 0.0, 0.0, 0.0, 0.0, 0.0, 0.0, 0.0, 0.0, 0.0, 0.0, 0.0, 0.0, 0.0, 0.0, 0.0, 0.0, 0.0, 0.0, 0.0, 0.0, 0.0, 0.0, 0.0, 0.0, 0.0, 0.0, 0.0, 0.0, 0.0, 0.0, 0.0, 0.0, 0.0, 0.0, 0.0, 0.0, 0.0, 0.0, 0.0, 0.0, 0.0, 0.0, 0.0, 0.0, 0.0, 0.0, 0.0, 0.0, 0.0, 0.0, 0.0, 0.0, 0.0, 0.0, 0.0, 0.0, 0.0, 0.0, 0.0, 0.0, 0.0, 0.0, 0.5941, 0.0, 0.625, 0.0, 0.625, 0.25, 0.5941, 0.25, 0.5941, 0.25, 0.625, 0.25, 0.625, 0.5, 0.5941, 0.5, 0.5941, 0.5, 0.625, 0.5, 0.625, 0.75, 0.5941, 0.75, 0.5941, 0.75, 0.625, 0.75, 0.625, 1.0, 0.5941, 1.0, 0.125, 0.5, 0.375, 0.5, 0.375, 0.75, 0.125, 0.75, 0.625, 0.5, 0.875, 0.5, 0.875, 0.75, 0.625, 0.75, 0.375, 0.75, 0.5632, 0.75, 0.5632, 1.0, 0.375, 1.0, 0.375, 0.5, 0.5632, 0.5, 0.5632, 0.75, 0.375, 0.75, 0.375, 0.25, 0.5632, 0.25, 0.5632, 0.5, 0.375, 0.5, 0.375, 0.0, 0.5632, 0.0, 0.5632, 0.25, 0.375, 0.25, 0.5632, 0.75, 0.5941, 0.75, 0.5941, 1.0, 0.5632, 1.0, 0.5632, 0.5, 0.5941, 0.5, 0.5941, 0.75, 0.5632, 0.75, 0.5632, 0.25, 0.5941, 0.25, 0.5941, 0.5, 0.5632, 0.5, 0.5632, 0.0, 0.5941, 0.0, 0.5941, 0.25, 0.5632, 0.25, 0.0, 0.0, 0.0, 0.0, 0.0, 0.0, 0.0, 0.0, 0.0, 0.0, 0.0, 0.0, 0.0, 0.0, 0.0, 0.0, 0.0, 0.0, 0.0, 0.0, 0.0, 0.0, 0.0, 0.0, 0.0, 0.0, 0.0, 0.0, 0.0, 0.0, 0.0, 0.0, 0.0, 0.0, 0.0, 0.0, 0.0, 0.0, 0.0, 0.0, 0.0, 0.0, 0.0, 0.0, 0.0, 0.0, 0.0, 0.0, 0.0, 0.0, 0.0, 0.0, 0.0, 0.0, 0.0, 0.0, 0.0, 0.0, 0.0, 0.0, 0.0, 0.0, 0.0, 0.0, 0.0, 0.0, 0.0, 0.0, 0.0, 0.0, 0.0, 0.0, 0.0, 0.0, 0.0, 0.0, 0.0, 0.0, 0.0, 0.0, 0.0, 0.0, 0.0, 0.0, 0.0, 0.0, 0.0, 0.0, 0.0, 0.0, 0.0, 0.0, 0.0, 0.0, 0.0, 0.0, 0.0, 0.0, 0.0, 0.0, 0.0, 0.0, 0.0, 0.0, 0.0, 0.0, 0.0, 0.0, 0.0, 0.0, 0.0, 0.0, 0.0, 0.0, 0.0, 0.0, 0.0, 0.0, 0.0, 0.0, 0.0, 0.0, 0.0, 0.0, 0.0, 0.0, 0.0, 0.0, 0.0, 0.0, 0.0, 0.0, 0.0, 0.0, 0.0, 0.0, 0.0, 0.0, 0.0, 0.0, 0.0, 0.0, 0.0, 0.0, 0.0, 0.0, 0.0, 0.0, 0.0, 0.0, 0.0, 0.0, 0.0, 0.0, 0.0, 0.0, 0.0, 0.0, 0.0, 0.0, 0.0, 0.0, 0.0, 0.0, 0.0, 0.0, 0.0, 0.0, 0.0, 0.0, 0.0, 0.0, 0.0, 0.0, 0.0, 0.0, 0.0, 0.0, 0.0, 0.0, 0.0, 0.0, 0.0, 0.0, 0.0, 0.0, 0.0, 0.0, 0.0, 0.0, 0.0, 0.0, 0.0, 0.0, 0.0, 0.0, 0.0, 0.0, 0.0, 0.0, 0.0, 0.0, 0.0, 0.0, 0.0, 0.0, 0.0, 0.0, 0.0, 0.0, 0.0, 0.0, 0.0, 0.0, 0.0, 0.0, 0.0, 0.0, 0.0, 0.0, 0.0, 0.0, 0.0, 0.0, 0.0, 0.0, 0.0, 0.0, 0.0, 0.0, 0.0, 0.0, 0.0, 0.0, 0.0, 0.0, 0.0, 0.0, 0.0, 0.0, 0.0, 0.0, 0.0, 0.0, 0.0, 0.0, 0.0, 0.0, 0.0, 0.0, 0.0, 0.0, 0.0, 0.0, 0.0, 0.0, 0.0, 0.0, 0.0, 0.0, 0.0, 0.0, 0.0, 0.0, 0.0, 0.0, 0.0, 0.0, 0.0, 0.0, 0.0, 0.0, 0.0, 0.0, 0.0, 0.0, 0.0, 0.0, 0.0, 0.0, 0.0, 0.0, 0.0, 0.0, 0.0, 0.0, 0.0, 0.0, 0.0, 0.0, 0.0, 0.0, 0.0, 0.0, 0.0, 0.0, 0.0, 0.0, 0.0, 0.0, 0.0, 0.0, 0.0, 0.0, 0.0, 0.0, 0.0, 0.0, 0.0, 0.0, 0.0, 0.0, 0.0, 0.0, 0.0, 0.0, 0.0, 0.0, 0.0, 0.0, 0.0, 0.0, 0.0, 0.0, 0.0, 0.0, 0.0, 0.0, 0.0, 0.0, 0.0, 0.0, 0.0, 0.0, 0.0, 0.0, 0.0, 0.0, 0.0, 0.0, 0.0, 0.0, 0.0, 0.0, 0.0, 0.0, 0.0, 0.0, 0.0, 0.0, 0.0, 0.0, 0.0, 0.0, 0.0, 0.0, 0.0, 0.0, 0.0, 0.0, 0.0, 0.0, 0.0, 0.0, 0.0, 0.0, 0.0, 0.0, 0.0, 0.0, 0.0, 0.0, 0.0, 0.0, 0.0, 0.0, 0.0, 0.0, 0.0, 0.0, 0.0, 0.0, 0.0, 0.0, 0.0, 0.0, 0.0, 0.0, 0.0, 0.0, 0.0, 0.0, 0.0, 0.0, 0.0, 0.0, 0.0, 0.0, 0.0, 0.0, 0.0, 0.0, 0.0, 0.0, 0.0, 0.0, 0.0, 0.0, 0.0, 0.0, 0.0, 0.0, 0.0, 0.0, 0.0, 0.0, 0.0, 0.0, 0.0, 0.0, 0.0, 0.0, 0.0, 0.0, 0.0, 0.0, 0.0, 0.0, 0.0, 0.0, 0.0, 0.0, 0.0, 0.0, 0.0, 0.0, 0.0, 0.0, 0.0, 0.0, 0.0, 0.0, 0.0, 0.0, 0.0, 0.0, 0.0, 0.0, 0.0, 0.0, 0.0, 0.0, 0.0, 0.0, 0.0, 0.0, 0.0, 0.0, 0.0, 0.0, 0.0, 0.0, 0.0, 0.0, 0.0, 0.0, 0.0, 0.0, 0.0, 0.0, 0.0, 0.0, 0.0, 0.0, 0.0, 0.0, 0.0, 0.0, 0.0, 0.0, 0.0, 0.0, 0.0, 0.0, 0.0, 0.0, 0.0, 0.0, 0.0, 0.0, 0.0, 0.0, 0.0, 0.0, 0.0, 0.0, 0.0, 0.0, 0.0, 0.0, 0.0, 0.0, 0.0, 0.0, 0.0, 0.0, 0.0, 0.0, 0.0, 0.0, 0.0, 0.0, 0.0, 0.0, 0.0, 0.0, 0.0, 0.0, 0.0, 0.0, 0.0, 0.0, 0.0, 0.0, 0.0, 0.0, 0.0, 0.0])
me_circle.materials.append(mat_candle_holder)
me_circle.materials.append(mat_candle)
me_circle.materials.append(mat_black)
me_circle.update()

# ---- objects
ob_camera = bpy.data.objects.new('Camera', cam_camera)
ob_candle = bpy.data.objects.new('candle', me_circle)
ob_mount0 = bpy.data.objects.new('Mount0', None)
ob_mount1 = bpy.data.objects.new('Mount1', None)

# ---- transforms, parenting, visibility, modifiers, constraints
ob_camera.location = (1.997, 5.913, 3.299)
ob_camera.rotation_euler = (1.162, -0.3978, 2.991)
ob_candle.location = (0.0, 0.0, 0.0)
_m = ob_candle.modifiers.new('EdgeSplit', 'EDGE_SPLIT')
ob_mount0.location = (0.0, 0.0, 1.285)
ob_mount0.rotation_mode = 'QUATERNION'
ob_mount0.rotation_quaternion = (1.0, 0.0, 0.0, 0.0)
ob_mount0.empty_display_type = 'SINGLE_ARROW'
ob_mount0.empty_display_size = 0.6328
ob_mount1.location = (0.0, 0.0, 1.285)
ob_mount1.rotation_mode = 'QUATERNION'
ob_mount1.rotation_quaternion = (1.0, 0.0, 0.0, 0.0)
ob_mount1.empty_display_type = 'SINGLE_ARROW'
ob_mount1.empty_display_size = 0.6328

# ---- collection membership
scene.collection.objects.link(ob_camera)
col_detail0.objects.link(ob_candle)
col_detail0.objects.link(ob_mount0)
col_detail0.objects.link(ob_mount1)

# ---- scene / render settings (as saved in the file)
scene.camera = ob_camera
scene.frame_start = 1; scene.frame_end = 250; scene.frame_set(0)
scene.render.engine = 'BLENDER_WORKBENCH'
scene.render.resolution_x = 128
scene.render.resolution_y = 128
scene.render.film_transparent = True
scene.cycles.sampling_pattern = 'TABULATED_SOBOL'
scene.cycles.use_light_tree = False
scene.view_settings.view_transform = 'Standard'
bpy.context.view_layer.update()

# ---- added for rendering (the .blend has no usable light): sun
light_auto_sun = bpy.data.lights.new('AutoSun', 'SUN')
light_auto_sun.energy = 3.0
light_auto_sun.angle = 0.0523599
ob_auto_sun = bpy.data.objects.new('AutoSun', light_auto_sun)
scene.collection.objects.link(ob_auto_sun)
ob_auto_sun.rotation_euler = (0.872665, 0.174533, 0.523599)
bpy.context.view_layer.update()
